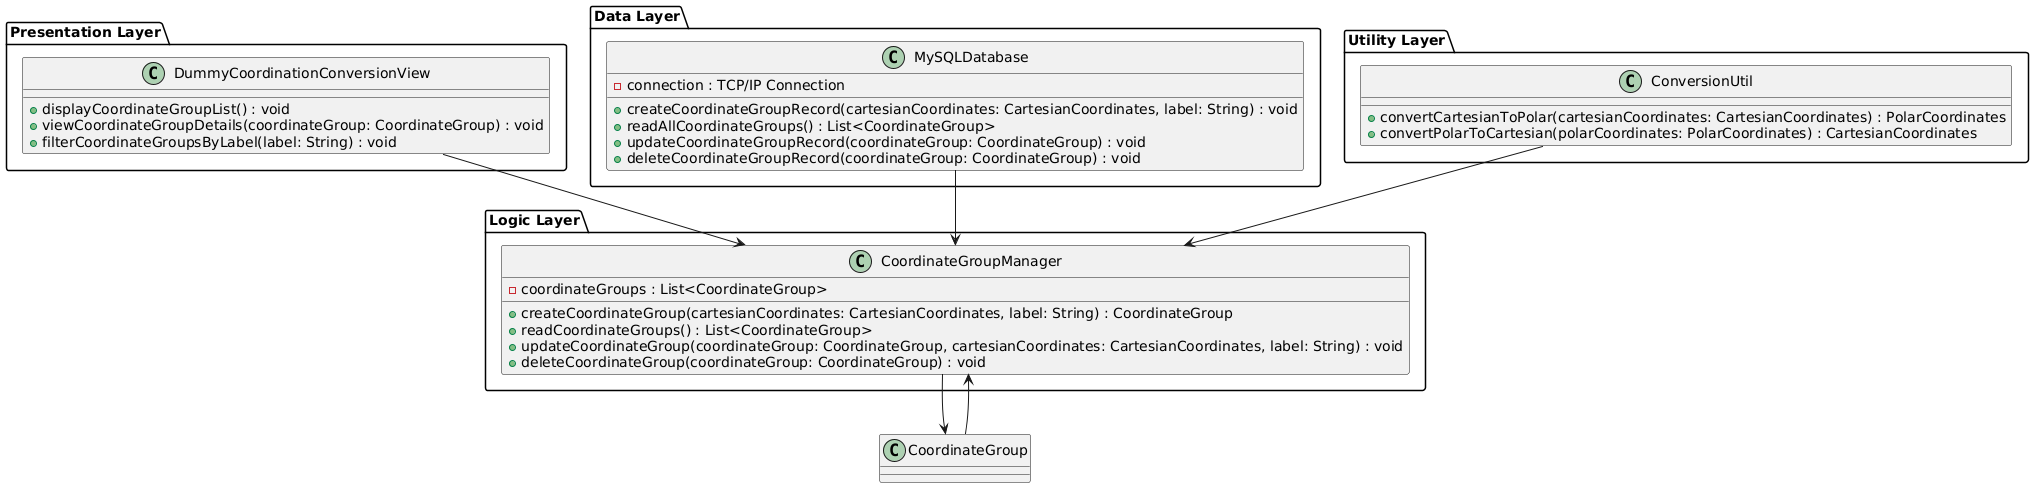

The diagram above was rendered by PlantUML. Its source (embedded in the PNG):
@startuml
package "Presentation Layer" {
    class DummyCoordinationConversionView {
        +displayCoordinateGroupList() : void
        +viewCoordinateGroupDetails(coordinateGroup: CoordinateGroup) : void
        +filterCoordinateGroupsByLabel(label: String) : void
    }
}
package "Logic Layer" {
    class CoordinateGroupManager {
        -coordinateGroups : List<CoordinateGroup>
        +createCoordinateGroup(cartesianCoordinates: CartesianCoordinates, label: String) : CoordinateGroup
        +readCoordinateGroups() : List<CoordinateGroup>
        +updateCoordinateGroup(coordinateGroup: CoordinateGroup, cartesianCoordinates: CartesianCoordinates, label: String) : void
        +deleteCoordinateGroup(coordinateGroup: CoordinateGroup) : void
    }
}
package "Data Layer" {
    class MySQLDatabase {
        -connection : TCP/IP Connection
        +createCoordinateGroupRecord(cartesianCoordinates: CartesianCoordinates, label: String) : void
        +readAllCoordinateGroups() : List<CoordinateGroup>
        +updateCoordinateGroupRecord(coordinateGroup: CoordinateGroup) : void
        +deleteCoordinateGroupRecord(coordinateGroup: CoordinateGroup) : void
    }
}
package "Utility Layer" {
    class ConversionUtil {
        +convertCartesianToPolar(cartesianCoordinates: CartesianCoordinates) : PolarCoordinates
        +convertPolarToCartesian(polarCoordinates: PolarCoordinates) : CartesianCoordinates
    }
}
CoordinateGroupManager --> CoordinateGroup
CoordinateGroupManager <-- CoordinateGroup
DummyCoordinationConversionView --> CoordinateGroupManager
MySQLDatabase --> CoordinateGroupManager
ConversionUtil --> CoordinateGroupManager
@enduml